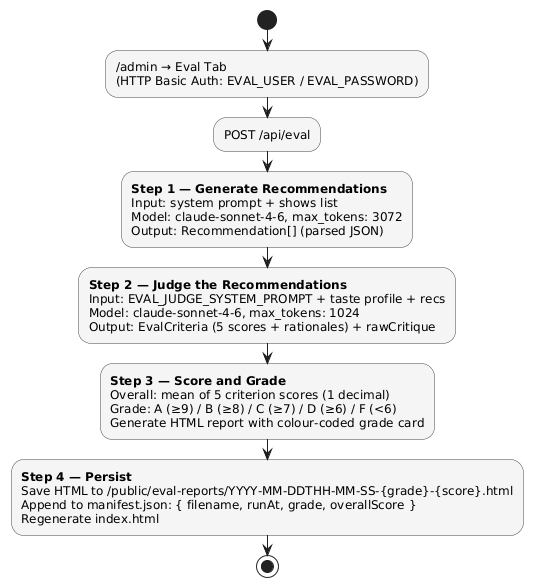

The diagram above was rendered by PlantUML. Its source (embedded in the PNG):
@startuml EvaluationPipeline

skinparam shadowing false
skinparam activity {
  BackgroundColor #F5F5F5
  BorderColor #444
}

start

:/admin → Eval Tab\n(HTTP Basic Auth: EVAL_USER / EVAL_PASSWORD);

:POST /api/eval;

:**Step 1 — Generate Recommendations**\nInput: system prompt + shows list\nModel: claude-sonnet-4-6, max_tokens: 3072\nOutput: Recommendation[] (parsed JSON);

:**Step 2 — Judge the Recommendations**\nInput: EVAL_JUDGE_SYSTEM_PROMPT + taste profile + recs\nModel: claude-sonnet-4-6, max_tokens: 1024\nOutput: EvalCriteria (5 scores + rationales) + rawCritique;

:**Step 3 — Score and Grade**\nOverall: mean of 5 criterion scores (1 decimal)\nGrade: A (≥9) / B (≥8) / C (≥7) / D (≥6) / F (<6)\nGenerate HTML report with colour-coded grade card;

:**Step 4 — Persist**\nSave HTML to /public/eval-reports/YYYY-MM-DDTHH-MM-SS-{grade}-{score}.html\nAppend to manifest.json: { filename, runAt, grade, overallScore }\nRegenerate index.html;

stop

@enduml